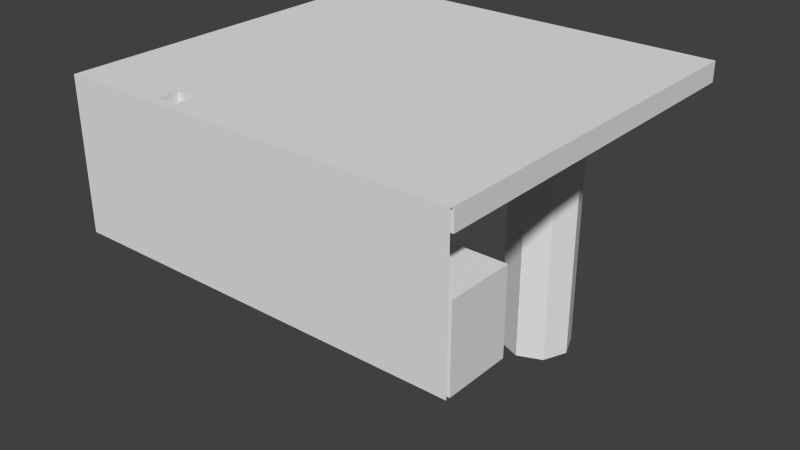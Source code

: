 # Source: Teste_1.blend  (saved by Blender 2.76.0; exported with 4.5.12 LTS)
import bpy
from mathutils import Matrix  # noqa: F401  (used for matrix-valued properties, if any)

bpy.ops.wm.read_factory_settings(use_empty=True)
scene = bpy.context.scene
scene.name = 'Scene'

# ---- collections
col_collection_1 = bpy.data.collections.new('Collection 1'); scene.collection.children.link(col_collection_1)

# ---- materials (node trees are filled in below, after node groups)
mat_material = bpy.data.materials.new('Material')
mat_material.alpha_threshold = 0.0
mat_material.use_transparent_shadow = False
mat_material.roughness = 0.5
mat_material.line_color = (0.0, 0.0, 0.0, 1.0)

# ---- material node trees

# ---- world
world_world = bpy.data.worlds.new('World'); scene.world = world_world
world_world.color = (0.05088, 0.05088, 0.05088)
world_world.use_sun_shadow = False
world_world.sun_shadow_jitter_overblur = 0.0
world_world.cycles.sampling_method = 'MANUAL'
world_world.cycles.sample_map_resolution = 256

# ---- meshes
me_plane = bpy.data.meshes.new('Plane')
me_plane.from_pydata([(-11.0, -1.72, -14.0), (29.0, -1.72, -14.0), (-11.0, -1.72, 1.0), (29.0, -1.72, 1.0), (-11.0, -1.32, 1.0), (29.0, -1.32, 1.0)], [], [(0, 1, 3, 2), (2, 3, 5, 4)])
_uv = me_plane.uv_layers.new(name='UVMap')
_uv.uv.foreach_set('vector', [6.123e-05, 6.123e-05, 0.9999, 6.135e-05, 0.9999, 0.375, 6.123e-05, 0.375, 6.123e-05, 0.375, 0.9999, 0.375, 0.9999, 0.375, 6.123e-05, 0.375])
me_plane.use_remesh_preserve_volume = False
me_plane.use_remesh_preserve_attributes = False
me_plane.use_mirror_vertex_groups = False
me_plane.update()
me_cylinder = bpy.data.meshes.new('Cylinder')
me_cylinder.from_pydata([(1.356e-07, 19.6, -29.4), (1.356e-07, 19.6, -0.6), (2.546, 18.55, -29.4), (2.546, 18.55, -0.6), (3.6, 16.0, -29.4), (3.6, 16.0, -0.6), (2.546, 13.45, -29.4), (2.546, 13.45, -0.6), (-1.791e-07, 12.4, -29.4), (-1.791e-07, 12.4, -0.6), (-2.546, 13.45, -29.4), (-2.546, 13.45, -0.6), (-3.6, 16.0, -29.4), (-3.6, 16.0, -0.6), (-2.546, 18.55, -29.4), (-2.546, 18.55, -0.6)], [], [(0, 1, 3, 2), (2, 3, 5, 4), (4, 5, 7, 6), (6, 7, 9, 8), (8, 9, 11, 10), (10, 11, 13, 12), (3, 1, 15, 13, 11, 9, 7, 5), (14, 15, 1, 0), (12, 13, 15, 14), (0, 2, 4, 6, 8, 10, 12, 14)])
_uv = me_cylinder.uv_layers.new(name='UVMap')
_uv.uv.foreach_set('vector', [0.0, 0.8, 0.0, 15.2, 1.273, 15.2, 1.273, 0.8, 0.2728, 0.8, 0.2728, 15.2, -1.0, 15.2, -1.0, 0.8, 0.0, 0.8, 0.0, 15.2, -1.273, 15.2, -1.273, 0.8, 0.2728, 0.8, 0.2728, 15.2, -1.0, 15.2, -1.0, 0.8, 0.0, 0.8, 0.0, 15.2, -1.273, 15.2, -1.273, 0.8, 0.7272, 0.8, 0.7272, 15.2, 2.0, 15.2, 2.0, 0.8, 0.2728, 0.2728, -1.0, 0.8, -2.273, 0.2728, -2.8, -1.0, -2.273, -2.273, -1.0, -2.8, 0.2728, -2.273, 0.8, -1.0, 0.7272, 0.8, 0.7272, 15.2, 2.0, 15.2, 2.0, 0.8, 0.0, 0.8, 0.0, 15.2, 1.273, 15.2, 1.273, 0.8, 0.0, 0.8, 1.273, 0.2728, 1.8, -1.0, 1.273, -2.273, 0.0, -2.8, -1.273, -2.273, -1.8, -1.0, -1.273, 0.2728])
me_cylinder.use_remesh_preserve_volume = False
me_cylinder.use_remesh_preserve_attributes = False
me_cylinder.use_mirror_vertex_groups = False
me_cylinder.update()
me_cube = bpy.data.meshes.new('Cube')
me_cube.from_pydata([(6.0, 3.0, -1.0), (6.0, -1.5, -1.0), (1.0, -1.5, -1.0), (1.0, 3.0, -1.0), (6.0, 3.0, 1.0), (6.0, -1.5, 1.0), (1.0, -1.5, 1.0), (1.0, 3.0, 1.0), (1.0, 3.0, -8.0), (1.0, 1.0, -8.0), (-1.0, 1.0, -8.0), (-1.0, 3.0, -8.0), (1.0, 3.0, -1.0), (1.0, 1.0, -1.0), (-1.0, 1.0, -1.0), (-1.0, 3.0, -1.0), (11.0, 3.0, -14.0), (11.0, -1.5, -14.0), (-11.0, -1.5, -14.0), (-11.0, 3.0, -14.0), (11.0, 3.0, -8.0), (11.0, -1.5, -8.0), (-11.0, -1.5, -8.0), (-11.0, 3.0, -8.0), (11.0, 3.0, -5.0), (11.0, -1.5, -5.0), (6.0, -1.5, -5.0), (6.0, 3.0, -5.0), (11.0, 3.0, 1.0), (11.0, -1.5, 1.0), (6.0, -1.5, 1.0), (6.0, 3.0, 1.0), (-6.0, 3.0, -3.0), (-6.0, -1.5, -3.0), (-11.0, -1.5, -3.0), (-11.0, 3.0, -3.0), (-6.0, 3.0, 1.0), (-6.0, -1.5, 1.0), (-11.0, -1.5, 1.0), (-11.0, 3.0, 1.0), (11.0, 15.0, -14.0), (11.0, 3.0, -14.0), (-11.0, 3.0, -14.0), (-11.0, 15.0, -14.0), (11.0, 15.0, 1.0), (11.0, 3.0, 1.0), (-11.0, 3.0, 1.0), (-11.0, 15.0, 1.0), (20.0, 3.0, -14.0), (20.0, -1.5, -14.0), (11.0, -1.5, -14.0), (11.0, 3.0, -14.0), (20.0, 3.0, -8.0), (20.0, -1.5, -8.0), (11.0, -1.5, -8.0), (11.0, 3.0, -8.0), (20.0, 5.0, -8.0), (20.0, 3.0, -8.0), (11.0, 3.0, -8.0), (11.0, 5.0, -8.0), (20.0, 5.0, -6.0), (20.0, 3.0, -6.0), (11.0, 3.0, -6.0), (11.0, 5.0, -6.0), (20.0, 5.0, -3.0), (20.0, -1.5, -3.0), (11.0, -1.5, -3.0), (11.0, 5.0, -3.0), (20.0, 5.0, 1.0), (20.0, -1.5, 1.0), (11.0, -1.5, 1.0), (11.0, 5.0, 1.0), (29.0, 5.0, -14.0), (29.0, -1.5, -14.0), (20.0, -1.5, -14.0), (20.0, 5.0, -14.0), (29.0, 5.0, -6.0), (29.0, -1.5, -6.0), (20.0, -1.5, -6.0), (20.0, 5.0, -6.0), (-1.0, 3.0, -1.0), (-1.0, -1.5, -1.0), (-6.0, -1.5, -1.0), (-6.0, 3.0, -1.0), (-1.0, 3.0, 1.0), (-1.0, -1.5, 1.0), (-6.0, -1.5, 1.0), (-6.0, 3.0, 1.0), (1.0, 3.0, -1.0), (1.0, 1.0, -1.0), (-1.0, 1.0, -1.0), (-1.0, 3.0, -1.0), (1.0, 3.0, 1.0), (1.0, 1.0, 1.0), (-1.0, 1.0, 1.0), (-1.0, 3.0, 1.0), (1.0, -1.0, -1.0), (1.0, -1.5, -1.0), (-1.0, -1.5, -1.0), (-1.0, -1.0, -1.0), (1.0, -1.0, 1.0), (1.0, -1.5, 1.0), (-1.0, -1.5, 1.0), (-1.0, -1.0, 1.0), (29.0, 5.0, -1.0), (29.0, -1.5, -1.0), (20.0, -1.5, -1.0), (20.0, 5.0, -1.0), (29.0, 5.0, 1.0), (29.0, -1.5, 1.0), (20.0, -1.5, 1.0), (20.0, 5.0, 1.0), (29.0, 15.0, -1.0), (29.0, 5.0, -1.0), (11.0, 5.0, -1.0), (11.0, 15.0, -1.0), (29.0, 15.0, 1.0), (29.0, 5.0, 1.0), (11.0, 5.0, 1.0), (11.0, 15.0, 1.0), (29.0, 36.0, -1.0), (29.0, 15.0, -1.0), (-11.0, 15.0, -1.0), (-11.0, 36.0, -1.0), (29.0, 36.0, 1.0), (29.0, 15.0, 1.0), (-11.0, 15.0, 1.0), (-11.0, 36.0, 1.0)], [], [(0, 1, 2, 3), (4, 7, 6, 5), (0, 4, 5, 1), (1, 5, 6, 2), (2, 6, 7, 3), (4, 0, 3, 7), (8, 9, 10, 11), (12, 15, 14, 13), (8, 12, 13, 9), (9, 13, 14, 10), (10, 14, 15, 11), (12, 8, 11, 15), (16, 17, 18, 19), (20, 23, 22, 21), (16, 20, 21, 17), (17, 21, 22, 18), (18, 22, 23, 19), (20, 16, 19, 23), (24, 25, 26, 27), (28, 31, 30, 29), (24, 28, 29, 25), (25, 29, 30, 26), (26, 30, 31, 27), (28, 24, 27, 31), (32, 33, 34, 35), (36, 39, 38, 37), (32, 36, 37, 33), (33, 37, 38, 34), (34, 38, 39, 35), (36, 32, 35, 39), (40, 41, 42, 43), (44, 47, 46, 45), (40, 44, 45, 41), (41, 45, 46, 42), (42, 46, 47, 43), (44, 40, 43, 47), (48, 49, 50, 51), (52, 55, 54, 53), (48, 52, 53, 49), (49, 53, 54, 50), (50, 54, 55, 51), (52, 48, 51, 55), (56, 57, 58, 59), (60, 63, 62, 61), (56, 60, 61, 57), (57, 61, 62, 58), (58, 62, 63, 59), (60, 56, 59, 63), (64, 65, 66, 67), (68, 71, 70, 69), (64, 68, 69, 65), (65, 69, 70, 66), (66, 70, 71, 67), (68, 64, 67, 71), (72, 73, 74, 75), (76, 79, 78, 77), (72, 76, 77, 73), (73, 77, 78, 74), (74, 78, 79, 75), (76, 72, 75, 79), (80, 81, 82, 83), (84, 87, 86, 85), (80, 84, 85, 81), (81, 85, 86, 82), (82, 86, 87, 83), (84, 80, 83, 87), (88, 89, 90, 91), (92, 95, 94, 93), (88, 92, 93, 89), (89, 93, 94, 90), (90, 94, 95, 91), (92, 88, 91, 95), (96, 97, 98, 99), (100, 103, 102, 101), (96, 100, 101, 97), (97, 101, 102, 98), (98, 102, 103, 99), (100, 96, 99, 103), (104, 105, 106, 107), (108, 111, 110, 109), (104, 108, 109, 105), (105, 109, 110, 106), (106, 110, 111, 107), (108, 104, 107, 111), (112, 113, 114, 115), (116, 119, 118, 117), (112, 116, 117, 113), (113, 117, 118, 114), (114, 118, 119, 115), (116, 112, 115, 119), (120, 121, 122, 123), (124, 127, 126, 125), (120, 124, 125, 121), (121, 125, 126, 122), (122, 126, 127, 123), (124, 120, 123, 127)])
_uv = me_cube.uv_layers.new(name='UVMap')
_uv.uv.foreach_set('vector', [0.5, 0.0, 0.5, -2.25, -2.0, -2.25, -2.0, 2.384e-07, 0.5, 1.0, -2.0, 1.0, -2.0, -1.25, 0.5, -1.25, 0.0, 0.0, -2.384e-07, 1.0, -2.25, 1.0, -2.25, 0.0, 0.5, 0.0, 0.5, 1.0, -2.0, 1.0, -2.0, 0.0, 0.75, 0.0, 0.75, 1.0, 3.0, 1.0, 3.0, 0.0, 0.5, 0.0, 0.5, -1.0, -2.0, -1.0, -2.0, 0.0, 0.0, 0.0, 0.0, -1.0, -1.0, -1.0, -1.0, 2.384e-07, 2.384e-07, 1.0, -1.0, 1.0, -1.0, 2.384e-07, -2.384e-07, -2.384e-07, 0.0, 0.5, -2.384e-07, 4.0, -1.0, 4.0, -1.0, 0.5, 0.0, 0.5, -2.384e-07, 4.0, -1.0, 4.0, -1.0, 0.5, 1.192e-07, 0.5, 2.384e-07, 4.0, 1.0, 4.0, 1.0, 0.5, 2.384e-07, 0.0, 0.0, -3.5, -1.0, -3.5, -1.0, 0.0, 0.0, 0.0, 0.0, -2.25, -11.0, -2.25, -11.0, 2.384e-07, 0.0, 1.0, -11.0, 1.0, -11.0, -1.25, 0.0, -1.25, 0.0, 0.5, -2.384e-07, 3.5, -2.25, 3.5, -2.25, 0.5, 0.0, 0.5, 0.0, 3.5, -11.0, 3.5, -11.0, 0.5, 0.75, 0.5, 0.75, 3.5, 3.0, 3.5, 3.0, 0.5, 0.0, 0.5, 0.0, -2.5, -11.0, -2.5, -11.0, 0.5, 0.0, 0.0, 0.0, -2.25, -2.5, -2.25, -2.5, 2.384e-07, 0.0, 1.0, -2.5, 1.0, -2.5, -1.25, 0.0, -1.25, 0.0, 0.0, -2.384e-07, 3.0, -2.25, 3.0, -2.25, 0.0, 0.0, 0.0, 0.0, 3.0, -2.5, 3.0, -2.5, 0.0, 0.75, 0.0, 0.75, 3.0, 3.0, 3.0, 3.0, 0.0, 0.0, 0.0, 0.0, -3.0, -2.5, -3.0, -2.5, 0.0, 0.5, 0.0, 0.5, -2.25, -2.0, -2.25, -2.0, 2.384e-07, 0.5, 1.0, -2.0, 1.0, -2.0, -1.25, 0.5, -1.25, 0.0, 0.0, -2.384e-07, 2.0, -2.25, 2.0, -2.25, 0.0, 0.5, 0.0, 0.5, 2.0, -2.0, 2.0, -2.0, 0.0, 0.75, 0.0, 0.75, 2.0, 3.0, 2.0, 3.0, 0.0, 0.5, 0.0, 0.5, -2.0, -2.0, -2.0, -2.0, 0.0, 0.0, 0.0, 0.0, -6.0, -11.0, -6.0, -11.0, 0.0, 0.0, 0.0, -11.0, 0.0, -11.0, -6.0, 0.0, -6.0, 0.0, 0.5, 0.0, 8.0, -6.0, 8.0, -6.0, 0.5, 0.0, 0.5, 0.0, 8.0, -11.0, 8.0, -11.0, 0.5, 0.0, 0.5, 2.384e-07, 8.0, 6.0, 8.0, 6.0, 0.5, 0.0, 0.0, 0.0, -7.5, -11.0, -7.5, -11.0, 0.0, 0.5, 0.0, 0.5, -2.25, -4.0, -2.25, -4.0, 2.384e-07, 0.5, 1.0, -4.0, 1.0, -4.0, -1.25, 0.5, -1.25, 0.0, 0.5, -2.384e-07, 3.5, -2.25, 3.5, -2.25, 0.5, 0.5, 0.5, 0.5, 3.5, -4.0, 3.5, -4.0, 0.5, 0.75, 0.5, 0.75, 3.5, 3.0, 3.5, 3.0, 0.5, 0.5, 0.5, 0.5, -2.5, -4.0, -2.5, -4.0, 0.5, 0.5, 0.0, 0.5, -1.0, -4.0, -1.0, -4.0, 2.384e-07, 0.5, 1.0, -4.0, 1.0, -4.0, 2.384e-07, 0.5, -2.384e-07, 0.0, 0.5, -2.384e-07, 1.5, -1.0, 1.5, -1.0, 0.5, 0.5, 0.5, 0.5, 1.5, -4.0, 1.5, -4.0, 0.5, 0.0, 0.5, 2.384e-07, 1.5, 1.0, 1.5, 1.0, 0.5, 0.5, 0.5, 0.5, -0.5, -4.0, -0.5, -4.0, 0.5, 0.5, 0.0, 0.5, -3.25, -4.0, -3.25, -4.0, 2.384e-07, 0.5, 1.0, -4.0, 1.0, -4.0, -2.25, 0.5, -2.25, 0.0, 0.0, -2.384e-07, 2.0, -3.25, 2.0, -3.25, 0.0, 0.5, 0.0, 0.5, 2.0, -4.0, 2.0, -4.0, 0.0, 0.75, 0.0, 0.75, 2.0, 4.0, 2.0, 4.0, 0.0, 0.5, 0.0, 0.5, -2.0, -4.0, -2.0, -4.0, 0.0, 0.0, 0.0, 0.0, -3.25, -4.5, -3.25, -4.5, 2.384e-07, 0.0, 1.0, -4.5, 1.0, -4.5, -2.25, 0.0, -2.25, 0.0, 0.5, -2.384e-07, 4.5, -3.25, 4.5, -3.25, 0.5, 0.0, 0.5, 0.0, 4.5, -4.5, 4.5, -4.5, 0.5, 0.75, 0.5, 0.75, 4.5, 4.0, 4.5, 4.0, 0.5, 0.0, 0.5, 0.0, -3.5, -4.5, -3.5, -4.5, 0.5, 0.0, 0.0, 0.0, -2.25, -2.5, -2.25, -2.5, 2.384e-07, 2.384e-07, 1.0, -2.5, 1.0, -2.5, -1.25, -2.384e-07, -1.25, 0.0, 0.0, -2.384e-07, 1.0, -2.25, 1.0, -2.25, 0.0, 0.0, 0.0, -2.384e-07, 1.0, -2.5, 1.0, -2.5, 0.0, 0.75, 0.0, 0.75, 1.0, 3.0, 1.0, 3.0, 0.0, 2.384e-07, 0.0, 0.0, -1.0, -2.5, -1.0, -2.5, 0.0, 0.0, 0.0, 0.0, -1.0, -1.0, -1.0, -1.0, 2.384e-07, 2.384e-07, 1.0, -1.0, 1.0, -1.0, 2.384e-07, -2.384e-07, -2.384e-07, 0.0, 0.0, -2.384e-07, 1.0, -1.0, 1.0, -1.0, 0.0, 0.0, 0.0, -2.384e-07, 1.0, -1.0, 1.0, -1.0, 0.0, 1.192e-07, 0.0, 2.384e-07, 1.0, 1.0, 1.0, 1.0, 0.0, 2.384e-07, 0.0, 0.0, -1.0, -1.0, -1.0, -1.0, 0.0, 0.0, 0.0, 0.0, -0.25, -1.0, -0.25, -1.0, 2.384e-07, 2.384e-07, 1.0, -1.0, 1.0, -1.0, 0.75, -2.384e-07, 0.75, 0.0, 0.0, -2.384e-07, 1.0, -0.25, 1.0, -0.25, 0.0, 0.0, 0.0, -2.384e-07, 1.0, -1.0, 1.0, -1.0, 0.0, 0.75, 0.0, 0.75, 1.0, 1.0, 1.0, 1.0, 0.0, 2.384e-07, 0.0, 0.0, -1.0, -1.0, -1.0, -1.0, 0.0, 0.0, 0.0, 0.0, -3.25, -4.5, -3.25, -4.5, 2.384e-07, 0.0, 1.0, -4.5, 1.0, -4.5, -2.25, 0.0, -2.25, 0.0, 0.0, -2.384e-07, 1.0, -3.25, 1.0, -3.25, 0.0, 0.0, 0.0, 0.0, 1.0, -4.5, 1.0, -4.5, 0.0, 0.75, 0.0, 0.75, 1.0, 4.0, 1.0, 4.0, 0.0, 0.0, 0.0, 0.0, -1.0, -4.5, -1.0, -4.5, 0.0, 0.0, 0.0, 0.0, -5.0, -9.0, -5.0, -9.0, 0.0, 0.0, 0.0, -9.0, 0.0, -9.0, -5.0, 0.0, -5.0, 0.0, 0.0, 0.0, 1.0, -5.0, 1.0, -5.0, 0.0, 0.0, 0.0, 0.0, 1.0, -9.0, 1.0, -9.0, 0.0, 0.0, 0.0, 2.384e-07, 1.0, 5.0, 1.0, 5.0, 0.0, 0.0, 0.0, 0.0, -1.0, -9.0, -1.0, -9.0, 0.0, 0.0, 0.5, 0.0, -10.0, -20.0, -10.0, -20.0, 0.5, 0.0, 0.5, -20.0, 0.5, -20.0, -10.0, 0.0, -10.0, 0.5, 0.0, 0.5, 1.0, -10.0, 1.0, -10.0, 0.0, 0.0, 0.0, 0.0, 1.0, -20.0, 1.0, -20.0, 0.0, 0.0, 0.0, 0.0, 1.0, 10.5, 1.0, 10.5, 0.0, 0.0, 0.0, 0.0, -1.0, -20.0, -1.0, -20.0, 0.0])
me_cube.materials.append(mat_material)
me_cube.use_remesh_preserve_volume = False
me_cube.use_remesh_preserve_attributes = False
me_cube.use_mirror_vertex_groups = False
me_cube.update()

# ---- objects
ob_plane = bpy.data.objects.new('Plane', me_plane)
ob_cylinder = bpy.data.objects.new('Cylinder', me_cylinder)
ob_cube = bpy.data.objects.new('Cube', me_cube)

# ---- transforms, parenting, visibility, modifiers, constraints
ob_plane.location = (0.0, -0.18, 0.0)
ob_plane.lineart.crease_threshold = 0.0
ob_cylinder.location = (17.0, 13.0, 0.0)
ob_cylinder.lineart.crease_threshold = 0.0
ob_cube.location = (0.0, 0.0, 0.0)
ob_cube.lock_rotations_4d = False
ob_cube.empty_display_type = 'ARROWS'
ob_cube.lineart.crease_threshold = 0.0

# ---- collection membership
col_collection_1.objects.link(ob_plane)
col_collection_1.objects.link(ob_cylinder)
col_collection_1.objects.link(ob_cube)

# ---- scene / render settings (as saved in the file)
scene.frame_start = 1; scene.frame_end = 250; scene.frame_set(1)
scene.render.engine = 'BLENDER_EEVEE_NEXT'
scene.render.resolution_percentage = 50
scene.render.dither_intensity = 0.0
scene.cycles.use_denoising = False
scene.cycles.samples = 10
scene.cycles.sampling_pattern = 'TABULATED_SOBOL'
scene.cycles.light_sampling_threshold = 0.0
scene.cycles.use_adaptive_sampling = False
scene.cycles.use_light_tree = False
scene.cycles.blur_glossy = 0.0
scene.cycles.pixel_filter_type = 'GAUSSIAN'
scene.cycles.sample_clamp_indirect = 0.0
scene.view_settings.view_transform = 'Standard'
bpy.context.view_layer.update()

# ---- added for rendering (the .blend has no active camera and no usable light): camera, sun
cam_auto = bpy.data.cameras.new('AutoCamera')
cam_auto.lens = 50.0
cam_auto.sensor_width = 36.0
cam_auto.clip_end = 1021.88
ob_auto_camera = bpy.data.objects.new('AutoCamera', cam_auto)
scene.collection.objects.link(ob_auto_camera)
ob_auto_camera.location = (67.2272, -52.8227, 32.3818)
ob_auto_camera.rotation_euler = (1.09748, -7.21219e-08, 0.694738)
scene.camera = ob_auto_camera
light_auto_sun = bpy.data.lights.new('AutoSun', 'SUN')
light_auto_sun.energy = 3.0
light_auto_sun.angle = 0.0523599
ob_auto_sun = bpy.data.objects.new('AutoSun', light_auto_sun)
scene.collection.objects.link(ob_auto_sun)
ob_auto_sun.rotation_euler = (0.872665, 0.174533, 0.523599)
bpy.context.view_layer.update()
